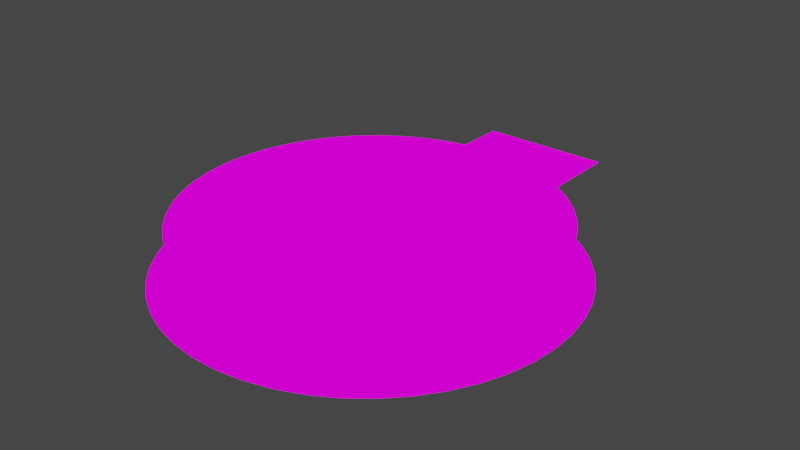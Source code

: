 # Source: construct_unit.blend  (saved by Blender 2.82.7; exported with 4.5.12 LTS)
import bpy
from mathutils import Matrix  # noqa: F401  (used for matrix-valued properties, if any)

bpy.ops.wm.read_factory_settings(use_empty=True)
scene = bpy.context.scene
scene.name = 'Scene'

# ---- collections
col_collection = bpy.data.collections.new('Collection'); scene.collection.children.link(col_collection)

# ---- images (referenced by path relative to the original .blend; pixels are not part of the script)
import os
ASSET_DIR = os.environ.get("B2B_ASSET_DIR", "")  # directory of the original .blend (textures are referenced by path, not embedded)
HERE = os.path.dirname(os.path.abspath(__file__))  # packed textures are extracted next to this script under _unpacked/

def load_image(name, relpath, width, height, colorspace="sRGB"):
    """Load a texture the original file referenced (path relative to the .blend, or extracted next to this script)."""
    p = next((c for c in (os.path.join(HERE, relpath), os.path.join(ASSET_DIR, relpath)) if relpath and os.path.exists(c)), "")
    if p:
        img = bpy.data.images.load(p, check_existing=True)
        img.name = name
    else:  # same state as the original file: an image datablock whose file is absent (Cycles renders it pink)
        img = bpy.data.images.new(name, width, height)
        img.source = "FILE"
        img.filepath = "//" + (relpath or name)
    img.colorspace_settings.name = colorspace
    return img
img_striped_purple_texture_png = load_image('striped_purple_texture.png', 'striped_purple_texture.png', 1024, 1024, 'sRGB')

# ---- materials (node trees are filled in below, after node groups)
mat_material = bpy.data.materials.new('Material')
mat_material.use_transparent_shadow = False

# ---- material node trees
mat_material.use_nodes = True; mat_material.node_tree.nodes.clear()
_N = mat_material.node_tree.nodes; _L = mat_material.node_tree.links
n0 = _N.new('ShaderNodeOutputMaterial'); n0.name = 'Material Output'; n0.location = (300, 300)
n1 = _N.new('ShaderNodeTexImage'); n1.name = 'Image Texture'; n1.location = (-224, 347)
n1.image = img_striped_purple_texture_png
n1.interpolation = 'Closest'
_L.new(n1.outputs[0], n0.inputs[0])
n0.is_active_output = True

# ---- world
world_world = bpy.data.worlds.new('World'); scene.world = world_world
world_world.use_nodes = True; world_world.node_tree.nodes.clear()
_N = world_world.node_tree.nodes; _L = world_world.node_tree.links
n0 = _N.new('ShaderNodeOutputWorld'); n0.name = 'World Output'; n0.location = (300, 300)
n1 = _N.new('ShaderNodeBackground'); n1.name = 'Background'; n1.location = (10, 300)
n1.inputs[0].default_value = (0.05088, 0.05088, 0.05088, 1.0)
_L.new(n1.outputs[0], n0.inputs[0])
n0.is_active_output = True
world_world.color = (0.05088, 0.05088, 0.05088)
world_world.use_sun_shadow = False
world_world.sun_shadow_jitter_overblur = 0.0

# ---- meshes
me_cylinder_001 = bpy.data.meshes.new('Cylinder.001')
me_cylinder_001.from_pydata([(1.336e-07, 1.5, 0.0), (0.1999, 1.487, 0.0), (0.3963, 1.447, 0.0), (0.5856, 1.381, 0.0), (0.7644, 1.291, 0.0), (0.9296, 1.177, 0.0), (1.078, 1.043, 0.0), (1.208, 0.8898, 0.0), (1.315, 0.7209, 0.0), (1.4, 0.5391, 0.0), (1.459, 0.3477, 0.0), (1.492, 0.1501, 0.0), (1.499, -0.05012, 0.0), (1.479, -0.2495, 0.0), (1.433, -0.4444, 0.0), (1.361, -0.6314, 0.0), (1.264, -0.8071, 0.0), (1.145, -0.9684, 0.0), (1.006, -1.112, 0.0), (0.8489, -1.237, 0.0), (0.6765, -1.339, 0.0), (0.492, -1.417, 0.0), (0.2988, -1.47, 0.0), (0.1002, -1.497, 0.0), (-0.1002, -1.497, 0.0), (-0.2988, -1.47, 0.0), (-0.492, -1.417, 0.0), (-0.6765, -1.339, 0.0), (-0.8489, -1.237, 0.0), (-1.006, -1.112, 0.0), (-1.145, -0.9684, 0.0), (-1.264, -0.8071, 0.0), (-1.361, -0.6314, 0.0), (-1.433, -0.4444, 0.0), (-1.479, -0.2495, 0.0), (-1.499, -0.05012, 0.0), (-1.492, 0.1501, 0.0), (-1.459, 0.3477, 0.0), (-1.4, 0.5391, 0.0), (-1.315, 0.7209, 0.0), (-1.208, 0.8898, 0.0), (-1.078, 1.043, 0.0), (-0.9296, 1.177, 0.0), (-0.7644, 1.291, 0.0), (-0.5856, 1.381, 0.0), (-0.3963, 1.447, 0.0), (-0.1999, 1.487, 0.0), (9.733e-08, 1.354, 0.4), (0.1804, 1.342, 0.4), (0.3577, 1.306, 0.4), (0.5285, 1.246, 0.4), (0.6899, 1.165, 0.4), (0.839, 1.062, 0.4), (0.9731, 0.9411, 0.4), (1.09, 0.803, 0.4), (1.187, 0.6506, 0.4), (1.263, 0.4865, 0.4), (1.317, 0.3138, 0.4), (1.347, 0.1355, 0.4), (1.353, -0.04524, 0.4), (1.335, -0.2252, 0.4), (1.293, -0.4011, 0.4), (1.228, -0.5698, 0.4), (1.141, -0.7284, 0.4), (1.034, -0.874, 0.4), (0.9081, -1.004, 0.4), (0.7662, -1.116, 0.4), (0.6106, -1.208, 0.4), (0.4441, -1.279, 0.4), (0.2696, -1.327, 0.4), (0.09042, -1.351, 0.4), (-0.09042, -1.351, 0.4), (-0.2696, -1.327, 0.4), (-0.4441, -1.279, 0.4), (-0.6106, -1.208, 0.4), (-0.7662, -1.116, 0.4), (-0.9081, -1.004, 0.4), (-1.034, -0.874, 0.4), (-1.141, -0.7284, 0.4), (-1.228, -0.5698, 0.4), (-1.293, -0.4011, 0.4), (-1.335, -0.2252, 0.4), (-1.353, -0.04524, 0.4), (-1.347, 0.1355, 0.4), (-1.317, 0.3138, 0.4), (-1.263, 0.4865, 0.4), (-1.187, 0.6506, 0.4), (-1.09, 0.803, 0.4), (-0.9731, 0.9411, 0.4), (-0.839, 1.062, 0.4), (-0.6899, 1.165, 0.4), (-0.5285, 1.246, 0.4), (-0.3577, 1.306, 0.4), (-0.1804, 1.342, 0.4), (-0.5, -0.6, 0.2), (0.5, -0.6, 0.2), (-0.5, 2.1, 0.2), (0.5, 2.1, 0.2)], [], [(1, 0, 46, 45, 44, 43, 42, 41, 40, 39, 38, 37, 36, 35, 34, 33, 32, 31, 30, 29, 28, 27, 26, 25, 24, 23, 22, 21, 20, 19, 18, 17, 16, 15, 14, 13, 12, 11, 10, 9, 8, 7, 6, 5, 4, 3, 2), (48, 47, 93, 92, 91, 90, 89, 88, 87, 86, 85, 84, 83, 82, 81, 80, 79, 78, 77, 76, 75, 74, 73, 72, 71, 70, 69, 68, 67, 66, 65, 64, 63, 62, 61, 60, 59, 58, 57, 56, 55, 54, 53, 52, 51, 50, 49), (94, 95, 97, 96)])
_uv = me_cylinder_001.uv_layers.new(name='UVMap')
_uv.uv.foreach_set('vector', [0.282, 0.4879, 0.25, 0.49, 0.218, 0.4879, 0.1866, 0.4815, 0.1563, 0.471, 0.1277, 0.4565, 0.1013, 0.4384, 0.07748, 0.4168, 0.05678, 0.3924, 0.03953, 0.3653, 0.02604, 0.3363, 0.01654, 0.3056, 0.01121, 0.274, 0.01013, 0.242, 0.01334, 0.2101, 0.02078, 0.1789, 0.0323, 0.149, 0.04771, 0.1209, 0.06672, 0.09505, 0.08901, 0.072, 0.1142, 0.05213, 0.1418, 0.0358, 0.1713, 0.02328, 0.2022, 0.01481, 0.234, 0.01054, 0.266, 0.01054, 0.2978, 0.01481, 0.3287, 0.02328, 0.3582, 0.0358, 0.3858, 0.05213, 0.411, 0.072, 0.4333, 0.09505, 0.4523, 0.1209, 0.4677, 0.149, 0.4792, 0.1789, 0.4867, 0.2101, 0.4899, 0.242, 0.4888, 0.274, 0.4835, 0.3056, 0.474, 0.3363, 0.4605, 0.3653, 0.4432, 0.3924, 0.4225, 0.4168, 0.3987, 0.4384, 0.3723, 0.4565, 0.3437, 0.471, 0.3134, 0.4815, 0.1801, 0.6983, 0.189, 0.6853, 0.1996, 0.6737, 0.2116, 0.6635, 0.2249, 0.655, 0.2392, 0.6484, 0.2542, 0.6437, 0.2697, 0.6411, 0.2854, 0.6406, 0.3011, 0.6422, 0.3164, 0.6458, 0.3311, 0.6515, 0.3449, 0.6591, 0.3576, 0.6684, 0.3689, 0.6793, 0.3787, 0.6917, 0.3867, 0.7052, 0.3928, 0.7197, 0.397, 0.7349, 0.3991, 0.7505, 0.3991, 0.7662, 0.397, 0.7819, 0.3928, 0.797, 0.3867, 0.8115, 0.3787, 0.8251, 0.3689, 0.8374, 0.3576, 0.8484, 0.3449, 0.8577, 0.3311, 0.8653, 0.3164, 0.8709, 0.3011, 0.8746, 0.2854, 0.8762, 0.2697, 0.8756, 0.2542, 0.873, 0.2392, 0.8683, 0.2249, 0.8617, 0.2116, 0.8532, 0.1996, 0.8431, 0.189, 0.8314, 0.1801, 0.8184, 0.173, 0.8044, 0.1679, 0.7895, 0.1647, 0.7741, 0.1637, 0.7584, 0.1647, 0.7427, 0.1679, 0.7272, 0.173, 0.7124, 0.6576, 0.09838, 0.8337, 0.09838, 0.8337, 0.5741, 0.6576, 0.5741])
me_cylinder_001.materials.append(mat_material)
me_cylinder_001.use_remesh_fix_poles = True
me_cylinder_001.use_remesh_preserve_attributes = False
me_cylinder_001.use_mirror_vertex_groups = False
me_cylinder_001.update()
arm_armature = bpy.data.armatures.new('Armature')  # bones are not reproduced

# ---- objects
ob_model = bpy.data.objects.new('Model', me_cylinder_001)
ob_armature = bpy.data.objects.new('Armature', arm_armature)

# ---- transforms, parenting, visibility, modifiers, constraints
ob_model.parent = ob_armature
ob_model.location = (0.0, 0.0, 0.0)
ob_model.lineart.crease_threshold = 0.0
_vg = ob_model.vertex_groups.new(name='Root')
_vg.add([0, 1, 2, 3, 4, 5, 6, 7, 8, 9, 10, 11, 12, 13, 14, 15, 16, 17, 18, 19, 20, 21, 22, 23, 24, 25, 26, 27, 28, 29, 30, 31, 32, 33, 34, 35, 36, 37, 38, 39, 40, 41, 42, 43, 44, 45, 46, 47, 48, 49, 50, 51, 52, 53, 54, 55, 56, 57, 58, 59, 60, 61, 62, 63, 64, 65, 66, 67, 68, 69, 70, 71, 72, 73, 74, 75, 76, 77, 78, 79, 80, 81, 82, 83, 84, 85, 86, 87, 88, 89, 90, 91, 92, 93], 1.0, 'REPLACE')
_vg = ob_model.vertex_groups.new(name='Limb')
_vg.add([94, 95, 96, 97], 1.0, 'REPLACE')
_m = ob_model.modifiers.new('Armature', 'ARMATURE')
_m.object = ob_armature
ob_armature.location = (0.0, 0.0, 0.0)
ob_armature.lineart.crease_threshold = 0.0

# ---- collection membership
col_collection.objects.link(ob_model)
col_collection.objects.link(ob_armature)

# ---- scene / render settings (as saved in the file)
scene.frame_start = 1; scene.frame_end = 54; scene.frame_set(48)
scene.render.engine = 'BLENDER_EEVEE_NEXT'
scene.cycles.use_denoising = False
scene.cycles.samples = 128
scene.cycles.sampling_pattern = 'TABULATED_SOBOL'
scene.cycles.use_adaptive_sampling = False
scene.cycles.use_light_tree = False
scene.view_settings.view_transform = 'Filmic'
bpy.context.view_layer.update()

# ---- added for rendering (the .blend has no active camera and no usable light): camera, sun
cam_auto = bpy.data.cameras.new('AutoCamera')
cam_auto.lens = 50.0
cam_auto.sensor_width = 36.0
cam_auto.clip_end = 1000.0
ob_auto_camera = bpy.data.objects.new('AutoCamera', cam_auto)
scene.collection.objects.link(ob_auto_camera)
ob_auto_camera.location = (4.34815, -4.9161, 3.67852)
ob_auto_camera.rotation_euler = (1.09748, -7.21219e-08, 0.694738)
scene.camera = ob_auto_camera
light_auto_sun = bpy.data.lights.new('AutoSun', 'SUN')
light_auto_sun.energy = 3.0
light_auto_sun.angle = 0.0523599
ob_auto_sun = bpy.data.objects.new('AutoSun', light_auto_sun)
scene.collection.objects.link(ob_auto_sun)
ob_auto_sun.rotation_euler = (0.872665, 0.174533, 0.523599)
bpy.context.view_layer.update()

